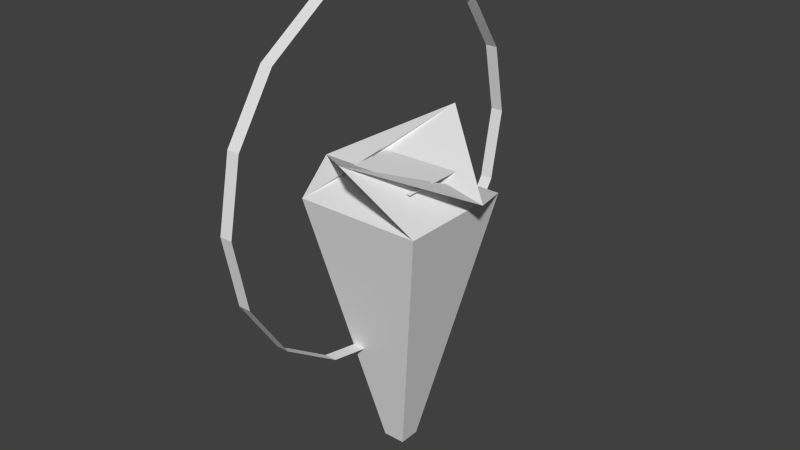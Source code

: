 # Source: Trigger.blend  (saved by Blender 2.67.0; exported with 4.5.12 LTS)
import bpy
from mathutils import Matrix  # noqa: F401  (used for matrix-valued properties, if any)

bpy.ops.wm.read_factory_settings(use_empty=True)
scene = bpy.context.scene
scene.name = 'Scene'

# ---- collections
col_collection_1 = bpy.data.collections.new('Collection 1'); scene.collection.children.link(col_collection_1)

# ---- materials (node trees are filled in below, after node groups)
mat_material = bpy.data.materials.new('Material')
mat_material.alpha_threshold = 0.0
mat_material.use_transparent_shadow = False
mat_material.roughness = 0.5
mat_material.line_color = (0.0, 0.0, 0.0, 1.0)

# ---- material node trees

# ---- world
world_world = bpy.data.worlds.new('World'); scene.world = world_world
world_world.color = (0.05088, 0.05088, 0.05088)
world_world.use_sun_shadow = False
world_world.sun_shadow_jitter_overblur = 0.0
world_world.cycles.sampling_method = 'MANUAL'
world_world.cycles.sample_map_resolution = 256

# ---- meshes
me_circle = bpy.data.meshes.new('Circle')
me_circle.from_pydata([(-0.4378, 4.189, -0.01599), (-0.4378, 3.868, -1.629), (-0.4378, 2.955, -2.996), (-0.4378, 1.587, -3.91), (-0.4378, -0.02564, -4.231), (-0.4378, -1.639, -3.91), (-0.4378, -3.006, -2.996), (-0.4378, -3.92, -1.629), (-0.4378, -4.241, -0.01599), (-0.4378, -3.92, 1.597), (-0.4378, -3.006, 2.964), (-0.4378, -1.639, 3.878), (-0.4378, -0.02564, 4.199), (-0.4378, 1.587, 3.878), (-0.4378, 2.955, 2.964), (-0.4378, 3.868, 1.597), (-0.7292, 4.189, -0.01599), (-0.7292, 3.868, -1.629), (-0.7292, 2.955, -2.996), (-0.7292, 1.587, -3.91), (-0.7292, -0.02564, -4.231), (-0.7292, -1.639, -3.91), (-0.7292, -3.006, -2.996), (-0.7292, -3.92, -1.629), (-0.7292, -4.241, -0.01599), (-0.7292, -3.92, 1.597), (-0.7292, -3.006, 2.964), (-0.7292, -1.639, 3.878), (-0.7292, -0.02564, 4.199), (-0.7292, 1.587, 3.878), (-0.7292, 2.955, 2.964), (-0.7292, 3.868, 1.597)], [], [(15, 0, 16, 31), (10, 11, 27, 26), (5, 6, 22, 21), (0, 1, 17, 16), (11, 12, 28, 27), (6, 7, 23, 22), (1, 2, 18, 17), (12, 13, 29, 28), (7, 8, 24, 23), (2, 3, 19, 18), (13, 14, 30, 29), (8, 9, 25, 24), (3, 4, 20, 19), (14, 15, 31, 30), (9, 10, 26, 25), (4, 5, 21, 20)])
me_circle.use_remesh_preserve_volume = False
me_circle.use_remesh_preserve_attributes = False
me_circle.use_mirror_vertex_groups = False
me_circle.update()
me_plane = bpy.data.meshes.new('Plane')
me_plane.from_pydata([(1.0, -1.0, 0.0), (-1.0, -1.0, 0.0), (1.0, 1.0, 0.0), (-1.0, 1.0, 0.0)], [], [(1, 0, 2, 3)])
me_plane.use_remesh_preserve_volume = False
me_plane.use_remesh_preserve_attributes = False
me_plane.use_mirror_vertex_groups = False
me_plane.update()
me_cube = bpy.data.meshes.new('Cube')
me_cube.from_pydata([(0.1752, 0.1752, -1.0), (0.1752, -0.1752, -1.0), (-0.1752, -0.1752, -1.0), (-0.1752, 0.1752, -1.0), (1.0, 1.0, 1.0), (1.0, -1.0, 1.0), (-1.0, -1.0, 1.0), (-1.0, 1.0, 1.0), (1.377, 0.04446, 1.126), (0.1166, -1.449, 1.464), (-1.377, -0.04446, 1.126), (-0.1166, 1.449, 1.464)], [], [(0, 1, 2, 3), (7, 6, 10, 11), (0, 4, 5, 1), (1, 5, 6, 2), (2, 6, 7, 3), (4, 0, 3, 7), (8, 11, 10), (4, 7, 11, 8), (6, 5, 9, 10), (5, 4, 8, 9), (9, 8, 10)])
me_cube.materials.append(mat_material)
me_cube.use_remesh_preserve_volume = False
me_cube.use_remesh_preserve_attributes = False
me_cube.use_mirror_vertex_groups = False
me_cube.update()

# ---- objects
ob_circle = bpy.data.objects.new('Circle', me_circle)
ob_plane = bpy.data.objects.new('Plane', me_plane)
ob_cube = bpy.data.objects.new('Cube', me_cube)

# ---- transforms, parenting, visibility, modifiers, constraints
ob_circle.location = (0.0, 0.0, 0.2342)
ob_circle.scale = (0.06603, 0.06603, 0.06603)
ob_circle.lineart.crease_threshold = 0.0
ob_plane.location = (0.006329, -0.001856, 0.2424)
ob_plane.scale = (-0.05937, -0.05937, -0.05937)
ob_plane.lineart.crease_threshold = 0.0
ob_cube.location = (0.0, 0.0, 0.0)
ob_cube.scale = (0.09702, 0.0919, 0.2)
ob_cube.lock_rotations_4d = False
ob_cube.empty_display_type = 'ARROWS'
ob_cube.lineart.crease_threshold = 0.0

# ---- collection membership
col_collection_1.objects.link(ob_circle)
col_collection_1.objects.link(ob_plane)
col_collection_1.objects.link(ob_cube)

# ---- scene / render settings (as saved in the file)
scene.frame_start = 1; scene.frame_end = 250; scene.frame_set(1)
scene.render.engine = 'BLENDER_EEVEE_NEXT'
scene.render.image_settings.color_mode = 'RGB'
scene.render.image_settings.compression = 90
scene.render.resolution_percentage = 50
scene.render.dither_intensity = 0.0
scene.cycles.use_denoising = False
scene.cycles.samples = 10
scene.cycles.sampling_pattern = 'TABULATED_SOBOL'
scene.cycles.light_sampling_threshold = 0.0
scene.cycles.use_adaptive_sampling = False
scene.cycles.use_light_tree = False
scene.cycles.blur_glossy = 0.0
scene.cycles.volume_bounces = 1
scene.cycles.pixel_filter_type = 'GAUSSIAN'
scene.cycles.sample_clamp_indirect = 0.0
scene.view_settings.view_transform = 'Standard'
bpy.context.view_layer.update()

# ---- added for rendering (the .blend has no active camera and no usable light): camera, sun
cam_auto = bpy.data.cameras.new('AutoCamera')
cam_auto.lens = 50.0
cam_auto.sensor_width = 36.0
cam_auto.clip_end = 1000.0
ob_auto_camera = bpy.data.objects.new('AutoCamera', cam_auto)
scene.collection.objects.link(ob_auto_camera)
ob_auto_camera.location = (0.871541, -1.04754, 0.85298)
ob_auto_camera.rotation_euler = (1.09748, -7.21219e-08, 0.694738)
scene.camera = ob_auto_camera
light_auto_sun = bpy.data.lights.new('AutoSun', 'SUN')
light_auto_sun.energy = 3.0
light_auto_sun.angle = 0.0523599
ob_auto_sun = bpy.data.objects.new('AutoSun', light_auto_sun)
scene.collection.objects.link(ob_auto_sun)
ob_auto_sun.rotation_euler = (0.872665, 0.174533, 0.523599)
bpy.context.view_layer.update()

